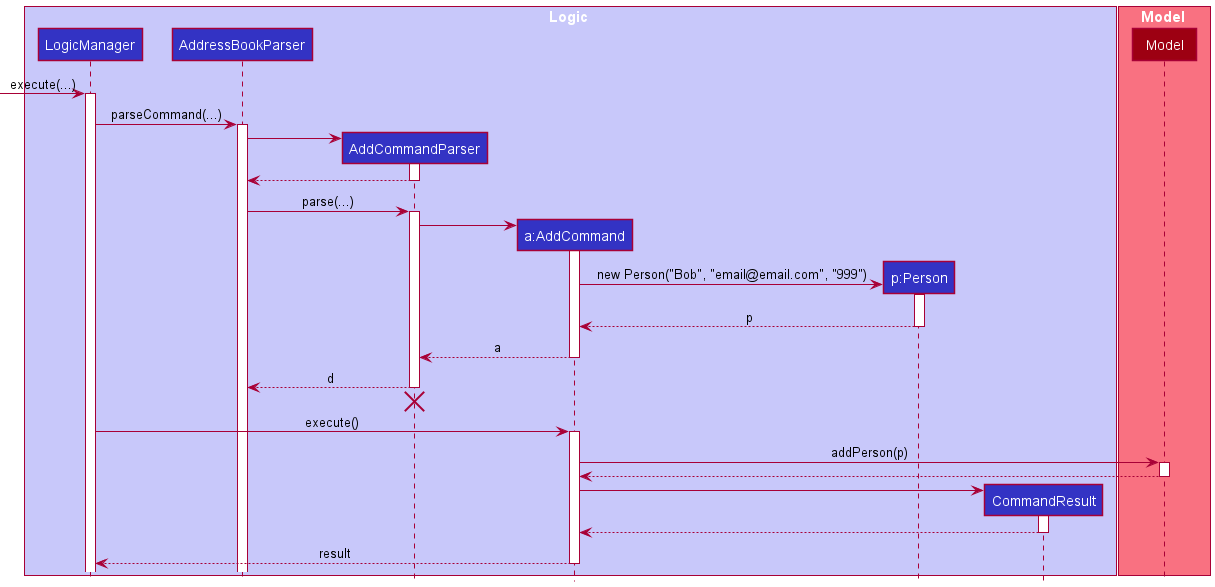

The diagram above was rendered by PlantUML. Its source (embedded in the PNG):
@startuml
!include style.puml

box Logic LOGIC_COLOR_T1
participant LogicManager LOGIC_COLOR
participant AddressBookParser LOGIC_COLOR
participant AddCommandParser LOGIC_COLOR
participant "a:AddCommand" as AddCommand LOGIC_COLOR
participant "p:Person" as Person LOGIC_COLOR
participant CommandResult LOGIC_COLOR
end box

box Model MODEL_COLOR_T1
participant Model MODEL_COLOR
end box

-> LogicManager : execute(...)
activate LogicManager

LogicManager -> AddressBookParser : parseCommand(...)
activate AddressBookParser

create AddCommandParser
AddressBookParser -> AddCommandParser
activate AddCommandParser
return

AddressBookParser -> AddCommandParser : parse(...)
activate AddCommandParser

create AddCommand
AddCommandParser -> AddCommand
activate AddCommand

create Person
AddCommand -> Person : new Person("Bob", "email@email.com", "999")
activate Person

return p

return a

AddCommandParser --> AddressBookParser : d
deactivate AddCommandParser
'Hidden arrow to position the destroy marker below the end of the activation bar.
AddCommandParser -[hidden]-> AddressBookParser
destroy AddCommandParser



LogicManager -> AddCommand : execute()
activate AddCommand

AddCommand -> Model : addPerson(p)
activate Model
return

create CommandResult
AddCommand -> CommandResult
activate CommandResult
return

return result
@enduml